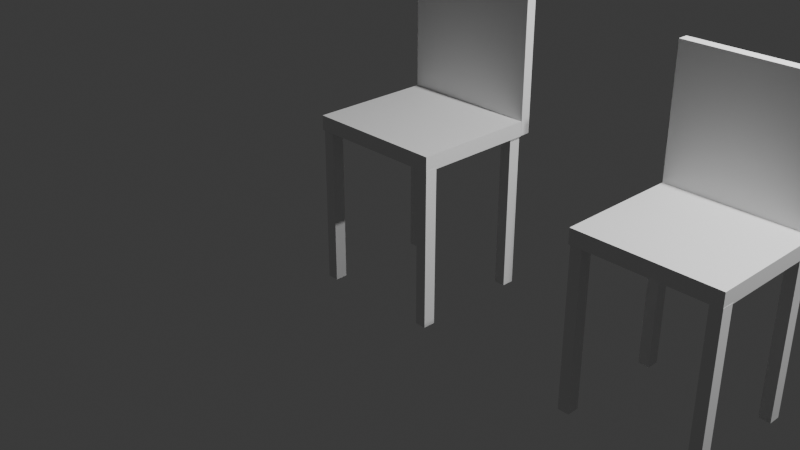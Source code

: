 # Source: Untitledsandalye.blend  (saved by Blender 4.5.90; exported with 4.5.12 LTS)
import bpy
from mathutils import Matrix  # noqa: F401  (used for matrix-valued properties, if any)

bpy.ops.wm.read_factory_settings(use_empty=True)
scene = bpy.context.scene
scene.name = 'Scene'

# ---- collections
col_collection = bpy.data.collections.new('Collection'); scene.collection.children.link(col_collection)

# ---- materials (node trees are filled in below, after node groups)
mat_material = bpy.data.materials.new('Material')
mat_material.alpha_threshold = 0.0
mat_material.roughness = 0.5
mat_material.line_color = (0.0, 0.0, 0.0, 1.0)

# ---- material node trees
mat_material.use_nodes = True; mat_material.node_tree.nodes.clear()
_N = mat_material.node_tree.nodes; _L = mat_material.node_tree.links
n0 = _N.new('ShaderNodeOutputMaterial'); n0.name = 'Material Output'; n0.location = (200, 100)
n1 = _N.new('ShaderNodeBsdfPrincipled'); n1.name = 'Principled BSDF'; n1.location = (-200, 100)
n1.inputs[3].default_value = 1.45
_L.new(n1.outputs[0], n0.inputs[0])
n0.is_active_output = True

# ---- world
world_world = bpy.data.worlds.new('World'); scene.world = world_world
world_world.use_nodes = True; world_world.node_tree.nodes.clear()
_N = world_world.node_tree.nodes; _L = world_world.node_tree.links
n0 = _N.new('ShaderNodeOutputWorld'); n0.name = 'World Output'; n0.location = (200, 100)
n1 = _N.new('ShaderNodeBackground'); n1.name = 'Background'; n1.location = (-200, 100)
n1.inputs[0].default_value = (0.05088, 0.05088, 0.05088, 1.0)
_L.new(n1.outputs[0], n0.inputs[0])
n0.is_active_output = True
world_world.color = (0.05088, 0.05088, 0.05088)
world_world.sun_shadow_jitter_overblur = 0.0

# ---- cameras
cam_camera = bpy.data.cameras.new('Camera')
cam_camera.clip_end = 100.0
cam_camera.ortho_scale = 7.314
cam_camera_001 = bpy.data.cameras.new('Camera.001')
cam_camera_001.clip_end = 100.0
cam_camera_001.ortho_scale = 7.314

# ---- lights
light_light = bpy.data.lights.new('Light', 'POINT')
light_light.energy = 1000.0
light_light.shadow_soft_size = 0.1
light_light_001 = bpy.data.lights.new('Light.001', 'POINT')
light_light_001.energy = 1000.0
light_light_001.shadow_soft_size = 0.1

# ---- meshes
me_cube = bpy.data.meshes.new('Cube')
me_cube.from_pydata([(1.0, 1.0, 1.0), (1.0, 1.0, -1.0), (1.0, -1.0, 1.0), (1.0, -1.0, -1.0), (-1.0, 1.0, 1.0), (-1.0, 1.0, -1.0), (-1.0, -1.0, 1.0), (-1.0, -1.0, -1.0)], [], [(0, 4, 6, 2), (3, 2, 6, 7), (7, 6, 4, 5), (5, 1, 3, 7), (1, 0, 2, 3), (5, 4, 0, 1)])
_uv = me_cube.uv_layers.new(name='UVMap')
_uv.uv.foreach_set('vector', [0.625, 0.5, 0.875, 0.5, 0.875, 0.75, 0.625, 0.75, 0.375, 0.75, 0.625, 0.75, 0.625, 1.0, 0.375, 1.0, 0.375, 0.0, 0.625, 0.0, 0.625, 0.25, 0.375, 0.25, 0.125, 0.5, 0.375, 0.5, 0.375, 0.75, 0.125, 0.75, 0.375, 0.5, 0.625, 0.5, 0.625, 0.75, 0.375, 0.75, 0.375, 0.25, 0.625, 0.25, 0.625, 0.5, 0.375, 0.5])
me_cube.materials.append(mat_material)
me_cube.use_mirror_vertex_groups = False
me_cube.update()
me_cube_001 = bpy.data.meshes.new('Cube.001')
me_cube_001.from_pydata([(-1.0, -1.0, -1.0), (-1.0, -1.0, 1.0), (-1.0, 1.0, -1.0), (-1.0, 1.0, 1.0), (1.0, -1.0, -1.0), (1.0, -1.0, 1.0), (1.0, 1.0, -1.0), (1.0, 1.0, 1.0)], [], [(0, 1, 3, 2), (2, 3, 7, 6), (6, 7, 5, 4), (4, 5, 1, 0), (2, 6, 4, 0), (7, 3, 1, 5)])
_uv = me_cube_001.uv_layers.new(name='UVMap')
_uv.uv.foreach_set('vector', [0.375, 0.0, 0.625, 0.0, 0.625, 0.25, 0.375, 0.25, 0.375, 0.25, 0.625, 0.25, 0.625, 0.5, 0.375, 0.5, 0.375, 0.5, 0.625, 0.5, 0.625, 0.75, 0.375, 0.75, 0.375, 0.75, 0.625, 0.75, 0.625, 1.0, 0.375, 1.0, 0.125, 0.5, 0.375, 0.5, 0.375, 0.75, 0.125, 0.75, 0.625, 0.5, 0.875, 0.5, 0.875, 0.75, 0.625, 0.75])
me_cube_001.update()
me_cube_002 = bpy.data.meshes.new('Cube.002')
me_cube_002.from_pydata([(-1.0, -1.0, -1.0), (-1.0, -1.0, 1.0), (-1.0, 1.0, -1.0), (-1.0, 1.0, 1.0), (1.0, -1.0, -1.0), (1.0, -1.0, 1.0), (1.0, 1.0, -1.0), (1.0, 1.0, 1.0)], [], [(0, 1, 3, 2), (2, 3, 7, 6), (6, 7, 5, 4), (4, 5, 1, 0), (2, 6, 4, 0), (7, 3, 1, 5)])
_uv = me_cube_002.uv_layers.new(name='UVMap')
_uv.uv.foreach_set('vector', [0.375, 0.0, 0.625, 0.0, 0.625, 0.25, 0.375, 0.25, 0.375, 0.25, 0.625, 0.25, 0.625, 0.5, 0.375, 0.5, 0.375, 0.5, 0.625, 0.5, 0.625, 0.75, 0.375, 0.75, 0.375, 0.75, 0.625, 0.75, 0.625, 1.0, 0.375, 1.0, 0.125, 0.5, 0.375, 0.5, 0.375, 0.75, 0.125, 0.75, 0.625, 0.5, 0.875, 0.5, 0.875, 0.75, 0.625, 0.75])
me_cube_002.update()
me_cube_003 = bpy.data.meshes.new('Cube.003')
me_cube_003.from_pydata([(-1.0, -1.0, -1.0), (-1.0, -1.0, 1.0), (-1.0, 1.0, -1.0), (-1.0, 1.0, 1.0), (1.0, -1.0, -1.0), (1.0, -1.0, 1.0), (1.0, 1.0, -1.0), (1.0, 1.0, 1.0)], [], [(0, 1, 3, 2), (2, 3, 7, 6), (6, 7, 5, 4), (4, 5, 1, 0), (2, 6, 4, 0), (7, 3, 1, 5)])
_uv = me_cube_003.uv_layers.new(name='UVMap')
_uv.uv.foreach_set('vector', [0.375, 0.0, 0.625, 0.0, 0.625, 0.25, 0.375, 0.25, 0.375, 0.25, 0.625, 0.25, 0.625, 0.5, 0.375, 0.5, 0.375, 0.5, 0.625, 0.5, 0.625, 0.75, 0.375, 0.75, 0.375, 0.75, 0.625, 0.75, 0.625, 1.0, 0.375, 1.0, 0.125, 0.5, 0.375, 0.5, 0.375, 0.75, 0.125, 0.75, 0.625, 0.5, 0.875, 0.5, 0.875, 0.75, 0.625, 0.75])
me_cube_003.update()
me_cube_004 = bpy.data.meshes.new('Cube.004')
me_cube_004.from_pydata([(-1.0, -1.0, -1.0), (-1.0, -1.0, 1.0), (-1.0, 1.0, -1.0), (-1.0, 1.0, 1.0), (1.0, -1.0, -1.0), (1.0, -1.0, 1.0), (1.0, 1.0, -1.0), (1.0, 1.0, 1.0)], [], [(0, 1, 3, 2), (2, 3, 7, 6), (6, 7, 5, 4), (4, 5, 1, 0), (2, 6, 4, 0), (7, 3, 1, 5)])
_uv = me_cube_004.uv_layers.new(name='UVMap')
_uv.uv.foreach_set('vector', [0.375, 0.0, 0.625, 0.0, 0.625, 0.25, 0.375, 0.25, 0.375, 0.25, 0.625, 0.25, 0.625, 0.5, 0.375, 0.5, 0.375, 0.5, 0.625, 0.5, 0.625, 0.75, 0.375, 0.75, 0.375, 0.75, 0.625, 0.75, 0.625, 1.0, 0.375, 1.0, 0.125, 0.5, 0.375, 0.5, 0.375, 0.75, 0.125, 0.75, 0.625, 0.5, 0.875, 0.5, 0.875, 0.75, 0.625, 0.75])
me_cube_004.update()
me_cube_005 = bpy.data.meshes.new('Cube.005')
me_cube_005.from_pydata([(-1.0, -1.0, -1.0), (-1.0, -1.0, 1.0), (-1.0, 1.0, -1.0), (-1.0, 1.0, 1.0), (1.0, -1.0, 1.0), (1.0, 1.0, 1.0), (0.9834, 1.0, -1.0), (1.0, 1.0, -0.9834), (1.0, 0.9834, -1.0), (0.9951, 1.0, -0.9951), (0.9972, 0.9972, -0.9972), (1.0, 0.9951, -0.9951), (0.9951, 0.9951, -1.0), (0.9951, 0.9951, -1.0), (0.9834, 1.0, -1.0), (0.9951, 1.0, -0.9951), (1.0, 1.0, -0.9834), (1.0, 0.9951, -0.9951), (0.9951, 0.9951, -1.0), (0.9834, 1.0, -1.0), (0.9951, 1.0, -0.9951), (1.0, 1.0, -0.9834), (1.0, 0.9951, -0.9951), (1.0, 0.9834, -1.0), (1.0, -1.0, -0.9998), (1.0, -1.0, -0.9998), (1.0, -1.0, -0.9998), (1.0, -1.0, -0.9998), (1.0, -1.0, -0.9998), (1.0, -1.0, -0.9998), (0.9998, -1.0, -1.0), (0.9998, -1.0, -1.0), (0.9998, -1.0, -1.0), (0.9998, -1.0, -1.0), (0.9998, -1.0, -1.0), (0.9998, -1.0, -1.0), (0.9998, -1.0, -1.0), (1.0, -0.9998, -1.0), (1.0, -0.9998, -1.0), (1.0, -0.9998, -1.0), (1.0, -0.9998, -1.0), (1.0, -0.9998, -1.0), (1.0, -0.9998, -1.0), (1.0, -0.9998, -1.0), (0.9999, -1.0, -1.0), (1.0, -1.0, -1.0), (1.0, -1.0, -0.9999), (1.0, -1.0, -1.0), (1.0, -1.0, -1.0), (1.0, -1.0, -1.0), (1.0, -1.0, -1.0), (1.0, -1.0, -1.0), (1.0, -1.0, -1.0), (1.0, -1.0, -1.0), (1.0, -1.0, -1.0), (1.0, -1.0, -1.0), (1.0, -1.0, -1.0), (1.0, -1.0, -1.0), (1.0, -0.9999, -1.0), (1.0, -1.0, -1.0), (0.9999, -1.0, -1.0), (1.0, -1.0, -1.0), (1.0, -1.0, -1.0), (1.0, -1.0, -1.0), (1.0, -1.0, -1.0), (1.0, -1.0, -0.9999), (1.0, -1.0, -1.0), (1.0, -0.9999, -1.0), (1.0, -1.0, -1.0), (1.0, -1.0, -1.0), (1.0, -1.0, -1.0), (1.0, -1.0, -1.0), (1.0, 0.9836, -0.9999), (1.0, 0.9836, -0.9999), (1.0, 0.9836, -0.9999), (1.0, 0.9836, -0.9999), (1.0, 0.9836, -0.9999), (1.0, 0.9836, -0.9999), (1.0, 0.9836, -0.9999), (1.0, 0.9833, -1.0), (1.0, 0.9833, -1.0), (1.0, 0.9833, -1.0), (1.0, 0.9833, -1.0), (1.0, 0.9833, -1.0), (1.0, 0.9833, -1.0), (1.0, 0.9833, -1.0), (0.9999, 0.9836, -1.0), (0.9999, 0.9836, -1.0), (0.9999, 0.9836, -1.0), (0.9999, 0.9836, -1.0), (0.9999, 0.9836, -1.0), (0.9999, 0.9836, -1.0), (0.9999, 0.9836, -1.0), (1.0, 0.9834, -1.0), (1.0, 0.9834, -1.0), (1.0, 0.9834, -1.0), (1.0, 0.9834, -1.0), (1.0, 0.9834, -1.0), (1.0, 0.9834, -1.0), (1.0, 0.9834, -1.0), (1.0, 0.9834, -1.0), (1.0, 0.9834, -1.0), (1.0, 0.9834, -1.0), (1.0, 0.9834, -1.0), (1.0, 0.9834, -1.0), (1.0, 0.9834, -1.0), (1.0, 0.9834, -1.0), (1.0, 0.9835, -1.0), (1.0, 0.9835, -1.0), (1.0, 0.9835, -1.0), (1.0, 0.9835, -1.0), (1.0, 0.9835, -1.0), (1.0, 0.9835, -1.0), (1.0, 0.9835, -1.0), (1.0, 0.9835, -1.0), (1.0, 0.9835, -1.0), (1.0, 0.9834, -1.0), (1.0, 0.9834, -1.0), (1.0, 0.9834, -1.0), (1.0, 0.9834, -1.0), (1.0, 0.9834, -1.0), (1.0, 0.9834, -1.0), (1.0, 0.9834, -1.0), (1.0, 0.9835, -1.0), (1.0, 0.9835, -1.0), (1.0, 0.9835, -1.0), (1.0, 0.9835, -1.0), (1.0, 0.9835, -1.0), (1.0, 0.9835, -1.0), (1.0, 0.9835, -1.0), (1.0, 0.9835, -1.0), (1.0, 0.9835, -1.0), (1.0, 0.9835, -1.0), (1.0, 0.9835, -1.0), (1.0, 0.9835, -1.0), (1.0, 0.9835, -1.0), (1.0, 0.9835, -1.0), (1.0, -1.0, -0.9999), (1.0, -1.0, -0.9998), (1.0, -1.0, -0.9998), (1.0, -1.0, -0.9998), (1.0, -1.0, -0.9998), (1.0, -1.0, -0.9998), (1.0, -1.0, -0.9998)], [], [(0, 1, 3, 2), (5, 3, 1, 4), (6, 20, 10, 18), (7, 22, 10, 20), (8, 18, 10, 22), (2, 3, 5, 16, 15, 14), (19, 12, 13, 14), (9, 19, 14, 15), (21, 9, 15, 16), (11, 21, 16, 17), (6, 18, 12, 19), (20, 6, 19, 9), (7, 20, 9, 21), (22, 7, 21, 11), (8, 22, 11, 23), (18, 8, 23, 12), (25, 29, 28, 27), (30, 33, 34, 36), (31, 35, 34, 33), (32, 36, 34, 35), (37, 40, 41, 43), (38, 42, 41, 40), (39, 43, 41, 42), (44, 47, 48, 50), (45, 49, 48, 47), (46, 50, 48, 49), (51, 54, 55, 57), (52, 56, 55, 54), (53, 57, 55, 56), (58, 61, 62, 64), (59, 63, 62, 61), (60, 64, 62, 63), (65, 68, 69, 71), (66, 70, 69, 68), (67, 71, 69, 70), (72, 75, 76, 78), (73, 77, 76, 75), (74, 78, 76, 77), (79, 82, 83, 85), (80, 84, 83, 82), (81, 85, 83, 84), (86, 89, 90, 92), (87, 91, 90, 89), (88, 92, 90, 91), (93, 96, 97, 99), (94, 98, 97, 96), (95, 99, 97, 98), (100, 103, 104, 106), (101, 105, 104, 103), (102, 106, 104, 105), (107, 111, 112, 115), (108, 113, 112, 111), (109, 114, 112, 113), (110, 115, 112, 114), (116, 119, 120, 122), (117, 121, 120, 119), (118, 122, 120, 121), (123, 126, 127, 129), (124, 128, 127, 126), (125, 129, 127, 128), (130, 133, 134, 136), (131, 135, 134, 133), (132, 136, 134, 135), (26, 29, 25, 46, 49, 45, 53, 56, 52, 66, 68, 65), (30, 36, 32, 44, 50, 46, 25, 27, 24, 4, 1, 0), (32, 35, 31, 60, 63, 59, 51, 57, 53, 45, 47, 44), (2, 14, 13, 86, 92, 88, 116, 122, 118, 80, 82, 79, 37, 43, 39, 58, 64, 60, 31, 33, 30, 0), (39, 42, 38, 67, 70, 66, 52, 54, 51, 59, 61, 58), (23, 11, 17, 72, 78, 74, 130, 136, 132, 94, 96, 93), (74, 77, 73, 102, 105, 101, 110, 114, 109, 131, 133, 130), (81, 84, 80, 118, 121, 117, 107, 115, 110, 101, 103, 100), (88, 91, 87, 125, 128, 124, 108, 111, 107, 117, 119, 116), (12, 23, 93, 99, 95, 123, 129, 125, 87, 89, 86, 13), (95, 98, 94, 132, 135, 131, 109, 113, 108, 124, 126, 123), (137, 140, 141, 143), (138, 142, 141, 140), (139, 143, 141, 142), (79, 85, 81, 100, 106, 102, 73, 75, 72, 17, 16, 5, 4, 24, 137, 143, 139, 26, 65, 71, 67, 38, 40, 37), (24, 27, 28, 138, 140, 137), (26, 139, 142, 138, 28, 29)])
_uv = me_cube_005.uv_layers.new(name='UVMap')
_uv.uv.foreach_set('vector', [0.375, 0.0, 0.625, 0.0, 0.625, 0.25, 0.375, 0.25, 0.625, 0.5, 0.875, 0.5, 0.875, 0.75, 0.625, 0.75, 0.374, 0.499, 0.3756, 0.4994, 0.3751, 0.5, 0.3744, 0.5006, 0.3771, 0.5, 0.3756, 0.5006, 0.3751, 0.5, 0.3756, 0.4994, 0.375, 0.5021, 0.3744, 0.5006, 0.3751, 0.5, 0.3756, 0.5006, 0.375, 0.25, 0.625, 0.25, 0.625, 0.5, 0.3771, 0.5, 0.3756, 0.4994, 0.374, 0.499, 0.374, 0.499, 0.3744, 0.5006, 0.3744, 0.5006, 0.374, 0.499, 0.3756, 0.4994, 0.374, 0.499, 0.374, 0.499, 0.3756, 0.4994, 0.3771, 0.5, 0.3756, 0.4994, 0.3756, 0.4994, 0.3771, 0.5, 0.3756, 0.5006, 0.3771, 0.5, 0.3771, 0.5, 0.3756, 0.5006, 0.374, 0.499, 0.3744, 0.5006, 0.3744, 0.5006, 0.374, 0.499, 0.3756, 0.4994, 0.374, 0.499, 0.374, 0.499, 0.3756, 0.4994, 0.3771, 0.5, 0.3756, 0.4994, 0.3756, 0.4994, 0.3771, 0.5, 0.3756, 0.5006, 0.3771, 0.5, 0.3771, 0.5, 0.3756, 0.5006, 0.375, 0.5021, 0.3756, 0.5006, 0.3756, 0.5006, 0.375, 0.5021, 0.3744, 0.5006, 0.375, 0.5021, 0.375, 0.5021, 0.3744, 0.5006, 0.375, 0.75, 0.375, 0.75, 0.375, 0.75, 0.375, 0.75, 0.375, 0.75, 0.375, 0.75, 0.375, 0.75, 0.375, 0.75, 0.375, 0.75, 0.375, 0.75, 0.375, 0.75, 0.375, 0.75, 0.375, 0.75, 0.375, 0.75, 0.375, 0.75, 0.375, 0.75, 0.375, 0.75, 0.375, 0.75, 0.375, 0.75, 0.375, 0.75, 0.375, 0.75, 0.375, 0.75, 0.375, 0.75, 0.375, 0.75, 0.375, 0.75, 0.375, 0.75, 0.375, 0.75, 0.375, 0.75, 0.375, 0.75, 0.375, 0.75, 0.375, 0.75, 0.375, 0.75, 0.375, 0.75, 0.375, 0.75, 0.375, 0.75, 0.375, 0.75, 0.375, 0.75, 0.375, 0.75, 0.375, 0.75, 0.375, 0.75, 0.375, 0.75, 0.375, 0.75, 0.375, 0.75, 0.375, 0.75, 0.375, 0.75, 0.375, 0.75, 0.375, 0.75, 0.375, 0.75, 0.375, 0.75, 0.375, 0.75, 0.375, 0.75, 0.375, 0.75, 0.375, 0.75, 0.375, 0.75, 0.375, 0.75, 0.375, 0.75, 0.375, 0.75, 0.375, 0.75, 0.375, 0.75, 0.375, 0.75, 0.375, 0.75, 0.375, 0.75, 0.375, 0.75, 0.375, 0.75, 0.375, 0.75, 0.375, 0.75, 0.375, 0.75, 0.375, 0.75, 0.375, 0.75, 0.375, 0.75, 0.375, 0.75, 0.375, 0.75, 0.375, 0.75, 0.375, 0.75, 0.375, 0.75, 0.375, 0.75, 0.375, 0.5021, 0.375, 0.5021, 0.375, 0.5021, 0.375, 0.5021, 0.375, 0.5021, 0.375, 0.5021, 0.375, 0.5021, 0.375, 0.5021, 0.375, 0.5021, 0.375, 0.5021, 0.375, 0.5021, 0.375, 0.5021, 0.375, 0.5021, 0.375, 0.5021, 0.375, 0.5021, 0.375, 0.5021, 0.375, 0.5021, 0.375, 0.5021, 0.375, 0.5021, 0.375, 0.5021, 0.375, 0.5021, 0.375, 0.5021, 0.375, 0.5021, 0.375, 0.5021, 0.375, 0.5021, 0.375, 0.5021, 0.375, 0.5021, 0.375, 0.5021, 0.375, 0.5021, 0.375, 0.5021, 0.375, 0.5021, 0.375, 0.5021, 0.375, 0.5021, 0.375, 0.5021, 0.375, 0.5021, 0.375, 0.5021, 0.375, 0.5021, 0.375, 0.5021, 0.375, 0.5021, 0.375, 0.5021, 0.375, 0.5021, 0.375, 0.5021, 0.375, 0.5021, 0.375, 0.5021, 0.375, 0.502, 0.375, 0.5021, 0.375, 0.5021, 0.375, 0.5021, 0.375, 0.5021, 0.375, 0.5021, 0.375, 0.5021, 0.375, 0.5021, 0.375, 0.5021, 0.375, 0.5021, 0.375, 0.5021, 0.375, 0.5021, 0.375, 0.5021, 0.375, 0.5021, 0.375, 0.5021, 0.375, 0.5021, 0.375, 0.5021, 0.375, 0.5021, 0.375, 0.5021, 0.375, 0.5021, 0.375, 0.5021, 0.375, 0.5021, 0.375, 0.5021, 0.375, 0.5021, 0.375, 0.5021, 0.375, 0.5021, 0.375, 0.5021, 0.375, 0.5021, 0.375, 0.5021, 0.375, 0.5021, 0.375, 0.5021, 0.375, 0.5021, 0.375, 0.5021, 0.375, 0.5021, 0.375, 0.5021, 0.375, 0.5021, 0.375, 0.5021, 0.375, 0.5021, 0.375, 0.5021, 0.375, 0.5021, 0.375, 0.5021, 0.375, 0.5021, 0.375, 0.5021, 0.375, 0.5021, 0.375, 0.5021, 0.375, 0.5021, 0.375, 0.5021, 0.375, 0.5021, 0.375, 0.5021, 0.375, 0.5021, 0.375, 0.5021, 0.375, 0.5021, 0.375, 0.5021, 0.375, 0.5021, 0.375, 0.5021, 0.375, 0.5021, 0.375, 0.5021, 0.375, 0.5021, 0.375, 0.5021, 0.375, 0.5021, 0.375, 0.5021, 0.375, 0.5021, 0.375, 0.5021, 0.375, 0.5021, 0.375, 0.5021, 0.375, 0.5021, 0.375, 0.5021, 0.375, 0.5021, 0.375, 0.75, 0.375, 0.75, 0.375, 0.75, 0.375, 0.75, 0.375, 0.75, 0.375, 0.75, 0.375, 0.75, 0.375, 0.75, 0.375, 0.75, 0.375, 0.75, 0.375, 0.75, 0.375, 0.75, 0.375, 0.75, 0.375, 0.75, 0.375, 0.75, 0.375, 0.75, 0.375, 0.75, 0.375, 0.75, 0.375, 0.75, 0.375, 0.75, 0.375, 0.75, 0.625, 0.75, 0.625, 1.0, 0.375, 1.0, 0.375, 0.75, 0.375, 0.75, 0.375, 0.75, 0.375, 0.75, 0.375, 0.75, 0.375, 0.75, 0.375, 0.75, 0.375, 0.75, 0.375, 0.75, 0.375, 0.75, 0.375, 0.75, 0.375, 0.75, 0.125, 0.5, 0.374, 0.499, 0.3744, 0.5006, 0.375, 0.5021, 0.375, 0.5021, 0.375, 0.5021, 0.375, 0.5021, 0.375, 0.5021, 0.375, 0.5021, 0.375, 0.5021, 0.375, 0.5021, 0.375, 0.5021, 0.375, 0.75, 0.375, 0.75, 0.375, 0.75, 0.375, 0.75, 0.375, 0.75, 0.375, 0.75, 0.375, 0.75, 0.375, 0.75, 0.375, 0.75, 0.125, 0.75, 0.375, 0.75, 0.375, 0.75, 0.375, 0.75, 0.375, 0.75, 0.375, 0.75, 0.375, 0.75, 0.375, 0.75, 0.375, 0.75, 0.375, 0.75, 0.375, 0.75, 0.375, 0.75, 0.375, 0.75, 0.375, 0.5021, 0.3756, 0.5006, 0.3756, 0.5006, 0.375, 0.5021, 0.375, 0.5021, 0.375, 0.5021, 0.375, 0.5021, 0.375, 0.5021, 0.375, 0.5021, 0.375, 0.5021, 0.375, 0.5021, 0.375, 0.5021, 0.375, 0.5021, 0.375, 0.5021, 0.375, 0.5021, 0.375, 0.5021, 0.375, 0.5021, 0.375, 0.5021, 0.375, 0.5021, 0.375, 0.5021, 0.375, 0.5021, 0.375, 0.5021, 0.375, 0.5021, 0.375, 0.5021, 0.375, 0.5021, 0.375, 0.5021, 0.375, 0.5021, 0.375, 0.5021, 0.375, 0.5021, 0.375, 0.5021, 0.375, 0.5021, 0.375, 0.5021, 0.375, 0.5021, 0.375, 0.5021, 0.375, 0.5021, 0.375, 0.5021, 0.375, 0.5021, 0.375, 0.5021, 0.375, 0.5021, 0.375, 0.5021, 0.375, 0.5021, 0.375, 0.5021, 0.375, 0.5021, 0.375, 0.5021, 0.375, 0.5021, 0.375, 0.5021, 0.375, 0.5021, 0.375, 0.5021, 0.3744, 0.5006, 0.375, 0.5021, 0.375, 0.5021, 0.375, 0.5021, 0.375, 0.502, 0.375, 0.5021, 0.375, 0.5021, 0.375, 0.5021, 0.375, 0.5021, 0.375, 0.5021, 0.375, 0.5021, 0.3744, 0.5006, 0.375, 0.502, 0.375, 0.5021, 0.375, 0.5021, 0.375, 0.5021, 0.375, 0.5021, 0.375, 0.5021, 0.375, 0.5021, 0.375, 0.5021, 0.375, 0.5021, 0.375, 0.5021, 0.375, 0.5021, 0.375, 0.5021, 0.375, 0.75, 0.375, 0.75, 0.375, 0.75, 0.375, 0.75, 0.375, 0.75, 0.375, 0.75, 0.375, 0.75, 0.375, 0.75, 0.375, 0.75, 0.375, 0.75, 0.375, 0.75, 0.375, 0.75, 0.375, 0.5021, 0.375, 0.5021, 0.375, 0.5021, 0.375, 0.5021, 0.375, 0.5021, 0.375, 0.5021, 0.375, 0.5021, 0.375, 0.5021, 0.375, 0.5021, 0.3756, 0.5006, 0.3771, 0.5, 0.625, 0.5, 0.625, 0.75, 0.375, 0.75, 0.375, 0.75, 0.375, 0.75, 0.375, 0.75, 0.375, 0.75, 0.375, 0.75, 0.375, 0.75, 0.375, 0.75, 0.375, 0.75, 0.375, 0.75, 0.375, 0.75, 0.375, 0.75, 0.375, 0.75, 0.375, 0.75, 0.375, 0.75, 0.375, 0.75, 0.375, 0.75, 0.375, 0.75, 0.375, 0.75, 0.375, 0.75, 0.375, 0.75, 0.375, 0.75, 0.375, 0.75])
me_cube_005.update()
me_cube_006 = bpy.data.meshes.new('Cube.006')
me_cube_006.from_pydata([(1.0, 1.0, 1.0), (1.0, 1.0, -1.0), (1.0, -1.0, 1.0), (1.0, -1.0, -1.0), (-1.0, 1.0, 1.0), (-1.0, 1.0, -1.0), (-1.0, -1.0, 1.0), (-1.0, -1.0, -1.0)], [], [(0, 4, 6, 2), (3, 2, 6, 7), (7, 6, 4, 5), (5, 1, 3, 7), (1, 0, 2, 3), (5, 4, 0, 1)])
_uv = me_cube_006.uv_layers.new(name='UVMap')
_uv.uv.foreach_set('vector', [0.625, 0.5, 0.875, 0.5, 0.875, 0.75, 0.625, 0.75, 0.375, 0.75, 0.625, 0.75, 0.625, 1.0, 0.375, 1.0, 0.375, 0.0, 0.625, 0.0, 0.625, 0.25, 0.375, 0.25, 0.125, 0.5, 0.375, 0.5, 0.375, 0.75, 0.125, 0.75, 0.375, 0.5, 0.625, 0.5, 0.625, 0.75, 0.375, 0.75, 0.375, 0.25, 0.625, 0.25, 0.625, 0.5, 0.375, 0.5])
me_cube_006.materials.append(mat_material)
me_cube_006.use_mirror_vertex_groups = False
me_cube_006.update()
me_cube_007 = bpy.data.meshes.new('Cube.007')
me_cube_007.from_pydata([(-1.0, -1.0, -1.0), (-1.0, -1.0, 1.0), (-1.0, 1.0, -1.0), (-1.0, 1.0, 1.0), (1.0, -1.0, -1.0), (1.0, -1.0, 1.0), (1.0, 1.0, -1.0), (1.0, 1.0, 1.0)], [], [(0, 1, 3, 2), (2, 3, 7, 6), (6, 7, 5, 4), (4, 5, 1, 0), (2, 6, 4, 0), (7, 3, 1, 5)])
_uv = me_cube_007.uv_layers.new(name='UVMap')
_uv.uv.foreach_set('vector', [0.375, 0.0, 0.625, 0.0, 0.625, 0.25, 0.375, 0.25, 0.375, 0.25, 0.625, 0.25, 0.625, 0.5, 0.375, 0.5, 0.375, 0.5, 0.625, 0.5, 0.625, 0.75, 0.375, 0.75, 0.375, 0.75, 0.625, 0.75, 0.625, 1.0, 0.375, 1.0, 0.125, 0.5, 0.375, 0.5, 0.375, 0.75, 0.125, 0.75, 0.625, 0.5, 0.875, 0.5, 0.875, 0.75, 0.625, 0.75])
me_cube_007.update()
me_cube_008 = bpy.data.meshes.new('Cube.008')
me_cube_008.from_pydata([(-1.0, -1.0, -1.0), (-1.0, -1.0, 1.0), (-1.0, 1.0, -1.0), (-1.0, 1.0, 1.0), (1.0, -1.0, -1.0), (1.0, -1.0, 1.0), (1.0, 1.0, -1.0), (1.0, 1.0, 1.0)], [], [(0, 1, 3, 2), (2, 3, 7, 6), (6, 7, 5, 4), (4, 5, 1, 0), (2, 6, 4, 0), (7, 3, 1, 5)])
_uv = me_cube_008.uv_layers.new(name='UVMap')
_uv.uv.foreach_set('vector', [0.375, 0.0, 0.625, 0.0, 0.625, 0.25, 0.375, 0.25, 0.375, 0.25, 0.625, 0.25, 0.625, 0.5, 0.375, 0.5, 0.375, 0.5, 0.625, 0.5, 0.625, 0.75, 0.375, 0.75, 0.375, 0.75, 0.625, 0.75, 0.625, 1.0, 0.375, 1.0, 0.125, 0.5, 0.375, 0.5, 0.375, 0.75, 0.125, 0.75, 0.625, 0.5, 0.875, 0.5, 0.875, 0.75, 0.625, 0.75])
me_cube_008.update()
me_cube_009 = bpy.data.meshes.new('Cube.009')
me_cube_009.from_pydata([(-1.0, -1.0, -1.0), (-1.0, -1.0, 1.0), (-1.0, 1.0, -1.0), (-1.0, 1.0, 1.0), (1.0, -1.0, -1.0), (1.0, -1.0, 1.0), (1.0, 1.0, -1.0), (1.0, 1.0, 1.0)], [], [(0, 1, 3, 2), (2, 3, 7, 6), (6, 7, 5, 4), (4, 5, 1, 0), (2, 6, 4, 0), (7, 3, 1, 5)])
_uv = me_cube_009.uv_layers.new(name='UVMap')
_uv.uv.foreach_set('vector', [0.375, 0.0, 0.625, 0.0, 0.625, 0.25, 0.375, 0.25, 0.375, 0.25, 0.625, 0.25, 0.625, 0.5, 0.375, 0.5, 0.375, 0.5, 0.625, 0.5, 0.625, 0.75, 0.375, 0.75, 0.375, 0.75, 0.625, 0.75, 0.625, 1.0, 0.375, 1.0, 0.125, 0.5, 0.375, 0.5, 0.375, 0.75, 0.125, 0.75, 0.625, 0.5, 0.875, 0.5, 0.875, 0.75, 0.625, 0.75])
me_cube_009.update()
me_cube_010 = bpy.data.meshes.new('Cube.010')
me_cube_010.from_pydata([(-1.0, -1.0, -1.0), (-1.0, -1.0, 1.0), (-1.0, 1.0, -1.0), (-1.0, 1.0, 1.0), (1.0, -1.0, -1.0), (1.0, -1.0, 1.0), (1.0, 1.0, -1.0), (1.0, 1.0, 1.0)], [], [(0, 1, 3, 2), (2, 3, 7, 6), (6, 7, 5, 4), (4, 5, 1, 0), (2, 6, 4, 0), (7, 3, 1, 5)])
_uv = me_cube_010.uv_layers.new(name='UVMap')
_uv.uv.foreach_set('vector', [0.375, 0.0, 0.625, 0.0, 0.625, 0.25, 0.375, 0.25, 0.375, 0.25, 0.625, 0.25, 0.625, 0.5, 0.375, 0.5, 0.375, 0.5, 0.625, 0.5, 0.625, 0.75, 0.375, 0.75, 0.375, 0.75, 0.625, 0.75, 0.625, 1.0, 0.375, 1.0, 0.125, 0.5, 0.375, 0.5, 0.375, 0.75, 0.125, 0.75, 0.625, 0.5, 0.875, 0.5, 0.875, 0.75, 0.625, 0.75])
me_cube_010.update()
me_cube_011 = bpy.data.meshes.new('Cube.011')
me_cube_011.from_pydata([(-1.0, -1.0, -1.0), (-1.0, -1.0, 1.0), (-1.0, 1.0, -1.0), (-1.0, 1.0, 1.0), (1.0, -1.0, 1.0), (1.0, 1.0, 1.0), (0.9834, 1.0, -1.0), (1.0, 1.0, -0.9834), (1.0, 0.9834, -1.0), (0.9951, 1.0, -0.9951), (0.9972, 0.9972, -0.9972), (1.0, 0.9951, -0.9951), (0.9951, 0.9951, -1.0), (0.9951, 0.9951, -1.0), (0.9834, 1.0, -1.0), (0.9951, 1.0, -0.9951), (1.0, 1.0, -0.9834), (1.0, 0.9951, -0.9951), (0.9951, 0.9951, -1.0), (0.9834, 1.0, -1.0), (0.9951, 1.0, -0.9951), (1.0, 1.0, -0.9834), (1.0, 0.9951, -0.9951), (1.0, 0.9834, -1.0), (1.0, -1.0, -0.9998), (1.0, -1.0, -0.9998), (1.0, -1.0, -0.9998), (1.0, -1.0, -0.9998), (1.0, -1.0, -0.9998), (1.0, -1.0, -0.9998), (0.9998, -1.0, -1.0), (0.9998, -1.0, -1.0), (0.9998, -1.0, -1.0), (0.9998, -1.0, -1.0), (0.9998, -1.0, -1.0), (0.9998, -1.0, -1.0), (0.9998, -1.0, -1.0), (1.0, -0.9998, -1.0), (1.0, -0.9998, -1.0), (1.0, -0.9998, -1.0), (1.0, -0.9998, -1.0), (1.0, -0.9998, -1.0), (1.0, -0.9998, -1.0), (1.0, -0.9998, -1.0), (0.9999, -1.0, -1.0), (1.0, -1.0, -1.0), (1.0, -1.0, -0.9999), (1.0, -1.0, -1.0), (1.0, -1.0, -1.0), (1.0, -1.0, -1.0), (1.0, -1.0, -1.0), (1.0, -1.0, -1.0), (1.0, -1.0, -1.0), (1.0, -1.0, -1.0), (1.0, -1.0, -1.0), (1.0, -1.0, -1.0), (1.0, -1.0, -1.0), (1.0, -1.0, -1.0), (1.0, -0.9999, -1.0), (1.0, -1.0, -1.0), (0.9999, -1.0, -1.0), (1.0, -1.0, -1.0), (1.0, -1.0, -1.0), (1.0, -1.0, -1.0), (1.0, -1.0, -1.0), (1.0, -1.0, -0.9999), (1.0, -1.0, -1.0), (1.0, -0.9999, -1.0), (1.0, -1.0, -1.0), (1.0, -1.0, -1.0), (1.0, -1.0, -1.0), (1.0, -1.0, -1.0), (1.0, 0.9836, -0.9999), (1.0, 0.9836, -0.9999), (1.0, 0.9836, -0.9999), (1.0, 0.9836, -0.9999), (1.0, 0.9836, -0.9999), (1.0, 0.9836, -0.9999), (1.0, 0.9836, -0.9999), (1.0, 0.9833, -1.0), (1.0, 0.9833, -1.0), (1.0, 0.9833, -1.0), (1.0, 0.9833, -1.0), (1.0, 0.9833, -1.0), (1.0, 0.9833, -1.0), (1.0, 0.9833, -1.0), (0.9999, 0.9836, -1.0), (0.9999, 0.9836, -1.0), (0.9999, 0.9836, -1.0), (0.9999, 0.9836, -1.0), (0.9999, 0.9836, -1.0), (0.9999, 0.9836, -1.0), (0.9999, 0.9836, -1.0), (1.0, 0.9834, -1.0), (1.0, 0.9834, -1.0), (1.0, 0.9834, -1.0), (1.0, 0.9834, -1.0), (1.0, 0.9834, -1.0), (1.0, 0.9834, -1.0), (1.0, 0.9834, -1.0), (1.0, 0.9834, -1.0), (1.0, 0.9834, -1.0), (1.0, 0.9834, -1.0), (1.0, 0.9834, -1.0), (1.0, 0.9834, -1.0), (1.0, 0.9834, -1.0), (1.0, 0.9834, -1.0), (1.0, 0.9835, -1.0), (1.0, 0.9835, -1.0), (1.0, 0.9835, -1.0), (1.0, 0.9835, -1.0), (1.0, 0.9835, -1.0), (1.0, 0.9835, -1.0), (1.0, 0.9835, -1.0), (1.0, 0.9835, -1.0), (1.0, 0.9835, -1.0), (1.0, 0.9834, -1.0), (1.0, 0.9834, -1.0), (1.0, 0.9834, -1.0), (1.0, 0.9834, -1.0), (1.0, 0.9834, -1.0), (1.0, 0.9834, -1.0), (1.0, 0.9834, -1.0), (1.0, 0.9835, -1.0), (1.0, 0.9835, -1.0), (1.0, 0.9835, -1.0), (1.0, 0.9835, -1.0), (1.0, 0.9835, -1.0), (1.0, 0.9835, -1.0), (1.0, 0.9835, -1.0), (1.0, 0.9835, -1.0), (1.0, 0.9835, -1.0), (1.0, 0.9835, -1.0), (1.0, 0.9835, -1.0), (1.0, 0.9835, -1.0), (1.0, 0.9835, -1.0), (1.0, 0.9835, -1.0), (1.0, -1.0, -0.9999), (1.0, -1.0, -0.9998), (1.0, -1.0, -0.9998), (1.0, -1.0, -0.9998), (1.0, -1.0, -0.9998), (1.0, -1.0, -0.9998), (1.0, -1.0, -0.9998)], [], [(0, 1, 3, 2), (5, 3, 1, 4), (6, 20, 10, 18), (7, 22, 10, 20), (8, 18, 10, 22), (2, 3, 5, 16, 15, 14), (19, 12, 13, 14), (9, 19, 14, 15), (21, 9, 15, 16), (11, 21, 16, 17), (6, 18, 12, 19), (20, 6, 19, 9), (7, 20, 9, 21), (22, 7, 21, 11), (8, 22, 11, 23), (18, 8, 23, 12), (25, 29, 28, 27), (30, 33, 34, 36), (31, 35, 34, 33), (32, 36, 34, 35), (37, 40, 41, 43), (38, 42, 41, 40), (39, 43, 41, 42), (44, 47, 48, 50), (45, 49, 48, 47), (46, 50, 48, 49), (51, 54, 55, 57), (52, 56, 55, 54), (53, 57, 55, 56), (58, 61, 62, 64), (59, 63, 62, 61), (60, 64, 62, 63), (65, 68, 69, 71), (66, 70, 69, 68), (67, 71, 69, 70), (72, 75, 76, 78), (73, 77, 76, 75), (74, 78, 76, 77), (79, 82, 83, 85), (80, 84, 83, 82), (81, 85, 83, 84), (86, 89, 90, 92), (87, 91, 90, 89), (88, 92, 90, 91), (93, 96, 97, 99), (94, 98, 97, 96), (95, 99, 97, 98), (100, 103, 104, 106), (101, 105, 104, 103), (102, 106, 104, 105), (107, 111, 112, 115), (108, 113, 112, 111), (109, 114, 112, 113), (110, 115, 112, 114), (116, 119, 120, 122), (117, 121, 120, 119), (118, 122, 120, 121), (123, 126, 127, 129), (124, 128, 127, 126), (125, 129, 127, 128), (130, 133, 134, 136), (131, 135, 134, 133), (132, 136, 134, 135), (26, 29, 25, 46, 49, 45, 53, 56, 52, 66, 68, 65), (30, 36, 32, 44, 50, 46, 25, 27, 24, 4, 1, 0), (32, 35, 31, 60, 63, 59, 51, 57, 53, 45, 47, 44), (2, 14, 13, 86, 92, 88, 116, 122, 118, 80, 82, 79, 37, 43, 39, 58, 64, 60, 31, 33, 30, 0), (39, 42, 38, 67, 70, 66, 52, 54, 51, 59, 61, 58), (23, 11, 17, 72, 78, 74, 130, 136, 132, 94, 96, 93), (74, 77, 73, 102, 105, 101, 110, 114, 109, 131, 133, 130), (81, 84, 80, 118, 121, 117, 107, 115, 110, 101, 103, 100), (88, 91, 87, 125, 128, 124, 108, 111, 107, 117, 119, 116), (12, 23, 93, 99, 95, 123, 129, 125, 87, 89, 86, 13), (95, 98, 94, 132, 135, 131, 109, 113, 108, 124, 126, 123), (137, 140, 141, 143), (138, 142, 141, 140), (139, 143, 141, 142), (79, 85, 81, 100, 106, 102, 73, 75, 72, 17, 16, 5, 4, 24, 137, 143, 139, 26, 65, 71, 67, 38, 40, 37), (24, 27, 28, 138, 140, 137), (26, 139, 142, 138, 28, 29)])
_uv = me_cube_011.uv_layers.new(name='UVMap')
_uv.uv.foreach_set('vector', [0.375, 0.0, 0.625, 0.0, 0.625, 0.25, 0.375, 0.25, 0.625, 0.5, 0.875, 0.5, 0.875, 0.75, 0.625, 0.75, 0.374, 0.499, 0.3756, 0.4994, 0.3751, 0.5, 0.3744, 0.5006, 0.3771, 0.5, 0.3756, 0.5006, 0.3751, 0.5, 0.3756, 0.4994, 0.375, 0.5021, 0.3744, 0.5006, 0.3751, 0.5, 0.3756, 0.5006, 0.375, 0.25, 0.625, 0.25, 0.625, 0.5, 0.3771, 0.5, 0.3756, 0.4994, 0.374, 0.499, 0.374, 0.499, 0.3744, 0.5006, 0.3744, 0.5006, 0.374, 0.499, 0.3756, 0.4994, 0.374, 0.499, 0.374, 0.499, 0.3756, 0.4994, 0.3771, 0.5, 0.3756, 0.4994, 0.3756, 0.4994, 0.3771, 0.5, 0.3756, 0.5006, 0.3771, 0.5, 0.3771, 0.5, 0.3756, 0.5006, 0.374, 0.499, 0.3744, 0.5006, 0.3744, 0.5006, 0.374, 0.499, 0.3756, 0.4994, 0.374, 0.499, 0.374, 0.499, 0.3756, 0.4994, 0.3771, 0.5, 0.3756, 0.4994, 0.3756, 0.4994, 0.3771, 0.5, 0.3756, 0.5006, 0.3771, 0.5, 0.3771, 0.5, 0.3756, 0.5006, 0.375, 0.5021, 0.3756, 0.5006, 0.3756, 0.5006, 0.375, 0.5021, 0.3744, 0.5006, 0.375, 0.5021, 0.375, 0.5021, 0.3744, 0.5006, 0.375, 0.75, 0.375, 0.75, 0.375, 0.75, 0.375, 0.75, 0.375, 0.75, 0.375, 0.75, 0.375, 0.75, 0.375, 0.75, 0.375, 0.75, 0.375, 0.75, 0.375, 0.75, 0.375, 0.75, 0.375, 0.75, 0.375, 0.75, 0.375, 0.75, 0.375, 0.75, 0.375, 0.75, 0.375, 0.75, 0.375, 0.75, 0.375, 0.75, 0.375, 0.75, 0.375, 0.75, 0.375, 0.75, 0.375, 0.75, 0.375, 0.75, 0.375, 0.75, 0.375, 0.75, 0.375, 0.75, 0.375, 0.75, 0.375, 0.75, 0.375, 0.75, 0.375, 0.75, 0.375, 0.75, 0.375, 0.75, 0.375, 0.75, 0.375, 0.75, 0.375, 0.75, 0.375, 0.75, 0.375, 0.75, 0.375, 0.75, 0.375, 0.75, 0.375, 0.75, 0.375, 0.75, 0.375, 0.75, 0.375, 0.75, 0.375, 0.75, 0.375, 0.75, 0.375, 0.75, 0.375, 0.75, 0.375, 0.75, 0.375, 0.75, 0.375, 0.75, 0.375, 0.75, 0.375, 0.75, 0.375, 0.75, 0.375, 0.75, 0.375, 0.75, 0.375, 0.75, 0.375, 0.75, 0.375, 0.75, 0.375, 0.75, 0.375, 0.75, 0.375, 0.75, 0.375, 0.75, 0.375, 0.75, 0.375, 0.75, 0.375, 0.75, 0.375, 0.75, 0.375, 0.75, 0.375, 0.75, 0.375, 0.75, 0.375, 0.75, 0.375, 0.75, 0.375, 0.75, 0.375, 0.75, 0.375, 0.75, 0.375, 0.5021, 0.375, 0.5021, 0.375, 0.5021, 0.375, 0.5021, 0.375, 0.5021, 0.375, 0.5021, 0.375, 0.5021, 0.375, 0.5021, 0.375, 0.5021, 0.375, 0.5021, 0.375, 0.5021, 0.375, 0.5021, 0.375, 0.5021, 0.375, 0.5021, 0.375, 0.5021, 0.375, 0.5021, 0.375, 0.5021, 0.375, 0.5021, 0.375, 0.5021, 0.375, 0.5021, 0.375, 0.5021, 0.375, 0.5021, 0.375, 0.5021, 0.375, 0.5021, 0.375, 0.5021, 0.375, 0.5021, 0.375, 0.5021, 0.375, 0.5021, 0.375, 0.5021, 0.375, 0.5021, 0.375, 0.5021, 0.375, 0.5021, 0.375, 0.5021, 0.375, 0.5021, 0.375, 0.5021, 0.375, 0.5021, 0.375, 0.5021, 0.375, 0.5021, 0.375, 0.5021, 0.375, 0.5021, 0.375, 0.5021, 0.375, 0.5021, 0.375, 0.5021, 0.375, 0.5021, 0.375, 0.502, 0.375, 0.5021, 0.375, 0.5021, 0.375, 0.5021, 0.375, 0.5021, 0.375, 0.5021, 0.375, 0.5021, 0.375, 0.5021, 0.375, 0.5021, 0.375, 0.5021, 0.375, 0.5021, 0.375, 0.5021, 0.375, 0.5021, 0.375, 0.5021, 0.375, 0.5021, 0.375, 0.5021, 0.375, 0.5021, 0.375, 0.5021, 0.375, 0.5021, 0.375, 0.5021, 0.375, 0.5021, 0.375, 0.5021, 0.375, 0.5021, 0.375, 0.5021, 0.375, 0.5021, 0.375, 0.5021, 0.375, 0.5021, 0.375, 0.5021, 0.375, 0.5021, 0.375, 0.5021, 0.375, 0.5021, 0.375, 0.5021, 0.375, 0.5021, 0.375, 0.5021, 0.375, 0.5021, 0.375, 0.5021, 0.375, 0.5021, 0.375, 0.5021, 0.375, 0.5021, 0.375, 0.5021, 0.375, 0.5021, 0.375, 0.5021, 0.375, 0.5021, 0.375, 0.5021, 0.375, 0.5021, 0.375, 0.5021, 0.375, 0.5021, 0.375, 0.5021, 0.375, 0.5021, 0.375, 0.5021, 0.375, 0.5021, 0.375, 0.5021, 0.375, 0.5021, 0.375, 0.5021, 0.375, 0.5021, 0.375, 0.5021, 0.375, 0.5021, 0.375, 0.5021, 0.375, 0.5021, 0.375, 0.5021, 0.375, 0.5021, 0.375, 0.5021, 0.375, 0.5021, 0.375, 0.5021, 0.375, 0.5021, 0.375, 0.5021, 0.375, 0.5021, 0.375, 0.5021, 0.375, 0.75, 0.375, 0.75, 0.375, 0.75, 0.375, 0.75, 0.375, 0.75, 0.375, 0.75, 0.375, 0.75, 0.375, 0.75, 0.375, 0.75, 0.375, 0.75, 0.375, 0.75, 0.375, 0.75, 0.375, 0.75, 0.375, 0.75, 0.375, 0.75, 0.375, 0.75, 0.375, 0.75, 0.375, 0.75, 0.375, 0.75, 0.375, 0.75, 0.375, 0.75, 0.625, 0.75, 0.625, 1.0, 0.375, 1.0, 0.375, 0.75, 0.375, 0.75, 0.375, 0.75, 0.375, 0.75, 0.375, 0.75, 0.375, 0.75, 0.375, 0.75, 0.375, 0.75, 0.375, 0.75, 0.375, 0.75, 0.375, 0.75, 0.375, 0.75, 0.125, 0.5, 0.374, 0.499, 0.3744, 0.5006, 0.375, 0.5021, 0.375, 0.5021, 0.375, 0.5021, 0.375, 0.5021, 0.375, 0.5021, 0.375, 0.5021, 0.375, 0.5021, 0.375, 0.5021, 0.375, 0.5021, 0.375, 0.75, 0.375, 0.75, 0.375, 0.75, 0.375, 0.75, 0.375, 0.75, 0.375, 0.75, 0.375, 0.75, 0.375, 0.75, 0.375, 0.75, 0.125, 0.75, 0.375, 0.75, 0.375, 0.75, 0.375, 0.75, 0.375, 0.75, 0.375, 0.75, 0.375, 0.75, 0.375, 0.75, 0.375, 0.75, 0.375, 0.75, 0.375, 0.75, 0.375, 0.75, 0.375, 0.75, 0.375, 0.5021, 0.3756, 0.5006, 0.3756, 0.5006, 0.375, 0.5021, 0.375, 0.5021, 0.375, 0.5021, 0.375, 0.5021, 0.375, 0.5021, 0.375, 0.5021, 0.375, 0.5021, 0.375, 0.5021, 0.375, 0.5021, 0.375, 0.5021, 0.375, 0.5021, 0.375, 0.5021, 0.375, 0.5021, 0.375, 0.5021, 0.375, 0.5021, 0.375, 0.5021, 0.375, 0.5021, 0.375, 0.5021, 0.375, 0.5021, 0.375, 0.5021, 0.375, 0.5021, 0.375, 0.5021, 0.375, 0.5021, 0.375, 0.5021, 0.375, 0.5021, 0.375, 0.5021, 0.375, 0.5021, 0.375, 0.5021, 0.375, 0.5021, 0.375, 0.5021, 0.375, 0.5021, 0.375, 0.5021, 0.375, 0.5021, 0.375, 0.5021, 0.375, 0.5021, 0.375, 0.5021, 0.375, 0.5021, 0.375, 0.5021, 0.375, 0.5021, 0.375, 0.5021, 0.375, 0.5021, 0.375, 0.5021, 0.375, 0.5021, 0.375, 0.5021, 0.375, 0.5021, 0.3744, 0.5006, 0.375, 0.5021, 0.375, 0.5021, 0.375, 0.5021, 0.375, 0.502, 0.375, 0.5021, 0.375, 0.5021, 0.375, 0.5021, 0.375, 0.5021, 0.375, 0.5021, 0.375, 0.5021, 0.3744, 0.5006, 0.375, 0.502, 0.375, 0.5021, 0.375, 0.5021, 0.375, 0.5021, 0.375, 0.5021, 0.375, 0.5021, 0.375, 0.5021, 0.375, 0.5021, 0.375, 0.5021, 0.375, 0.5021, 0.375, 0.5021, 0.375, 0.5021, 0.375, 0.75, 0.375, 0.75, 0.375, 0.75, 0.375, 0.75, 0.375, 0.75, 0.375, 0.75, 0.375, 0.75, 0.375, 0.75, 0.375, 0.75, 0.375, 0.75, 0.375, 0.75, 0.375, 0.75, 0.375, 0.5021, 0.375, 0.5021, 0.375, 0.5021, 0.375, 0.5021, 0.375, 0.5021, 0.375, 0.5021, 0.375, 0.5021, 0.375, 0.5021, 0.375, 0.5021, 0.3756, 0.5006, 0.3771, 0.5, 0.625, 0.5, 0.625, 0.75, 0.375, 0.75, 0.375, 0.75, 0.375, 0.75, 0.375, 0.75, 0.375, 0.75, 0.375, 0.75, 0.375, 0.75, 0.375, 0.75, 0.375, 0.75, 0.375, 0.75, 0.375, 0.75, 0.375, 0.75, 0.375, 0.75, 0.375, 0.75, 0.375, 0.75, 0.375, 0.75, 0.375, 0.75, 0.375, 0.75, 0.375, 0.75, 0.375, 0.75, 0.375, 0.75, 0.375, 0.75, 0.375, 0.75])
me_cube_011.update()

# ---- objects
ob_cube = bpy.data.objects.new('Cube', me_cube)
ob_light = bpy.data.objects.new('Light', light_light)
ob_camera = bpy.data.objects.new('Camera', cam_camera)
ob_cube_001 = bpy.data.objects.new('Cube.001', me_cube_001)
ob_cube_002 = bpy.data.objects.new('Cube.002', me_cube_002)
ob_cube_003 = bpy.data.objects.new('Cube.003', me_cube_003)
ob_cube_004 = bpy.data.objects.new('Cube.004', me_cube_004)
ob_cube_005 = bpy.data.objects.new('Cube.005', me_cube_005)
ob_cube_006 = bpy.data.objects.new('Cube.006', me_cube_006)
ob_light_001 = bpy.data.objects.new('Light.001', light_light_001)
ob_camera_001 = bpy.data.objects.new('Camera.001', cam_camera_001)
ob_cube_007 = bpy.data.objects.new('Cube.007', me_cube_007)
ob_cube_008 = bpy.data.objects.new('Cube.008', me_cube_008)
ob_cube_009 = bpy.data.objects.new('Cube.009', me_cube_009)
ob_cube_010 = bpy.data.objects.new('Cube.010', me_cube_010)
ob_cube_011 = bpy.data.objects.new('Cube.011', me_cube_011)

# ---- transforms, parenting, visibility, modifiers, constraints
ob_cube.location = (0.04486, 0.2614, 0.9503)
ob_cube.scale = (0.732, 0.6547, 0.07718)
ob_cube.lock_rotations_4d = False
ob_cube.empty_display_type = 'ARROWS'
ob_cube.lineart.crease_threshold = 0.0
ob_light.location = (4.076, 1.005, 5.904)
ob_light.rotation_euler = (0.6503, 0.05522, 1.866)
ob_light.lock_rotations_4d = False
ob_light.empty_display_type = 'ARROWS'
ob_light.color = (0.0, 0.0, 0.0, 0.0)
ob_light.lineart.crease_threshold = 0.0
ob_camera.location = (7.359, -6.926, 4.958)
ob_camera.rotation_euler = (1.109, 0.0, 0.8149)
ob_camera.lock_rotations_4d = False
ob_camera.empty_display_type = 'ARROWS'
ob_camera.color = (0.0, 0.0, 0.0, 0.0)
ob_camera.display_type = 'WIRE'
ob_camera.lineart.crease_threshold = 0.0
ob_cube_001.location = (0.6955, 0.8469, 0.06575)
ob_cube_001.scale = (-0.05997, 0.06498, 0.8323)
ob_cube_002.location = (-0.6153, -0.3152, 0.04674)
ob_cube_002.scale = (-0.05997, 0.06498, 0.8323)
ob_cube_003.location = (0.7178, -0.3281, 0.05502)
ob_cube_003.scale = (-0.05997, 0.06498, 0.8323)
ob_cube_004.location = (-0.5727, 0.8369, 0.0381)
ob_cube_004.scale = (-0.05997, 0.06498, 0.8323)
ob_cube_005.location = (0.04768, 0.965, 1.619)
ob_cube_005.scale = (0.7317, -0.05472, 0.74)
ob_cube_006.location = (3.108, 0.3391, 0.7971)
ob_cube_006.scale = (0.732, 0.6547, 0.07718)
ob_cube_006.lock_rotations_4d = False
ob_cube_006.empty_display_type = 'ARROWS'
ob_cube_006.lineart.crease_threshold = 0.0
ob_light_001.location = (7.139, 1.083, 5.751)
ob_light_001.rotation_euler = (0.6503, 0.05522, 1.866)
ob_light_001.lock_rotations_4d = False
ob_light_001.empty_display_type = 'ARROWS'
ob_light_001.color = (0.0, 0.0, 0.0, 0.0)
ob_light_001.lineart.crease_threshold = 0.0
ob_camera_001.location = (10.42, -6.848, 4.805)
ob_camera_001.rotation_euler = (1.109, 0.0, 0.8149)
ob_camera_001.lock_rotations_4d = False
ob_camera_001.empty_display_type = 'ARROWS'
ob_camera_001.color = (0.0, 0.0, 0.0, 0.0)
ob_camera_001.display_type = 'WIRE'
ob_camera_001.lineart.crease_threshold = 0.0
ob_cube_007.location = (3.758, 0.9246, -0.08745)
ob_cube_007.scale = (-0.05997, 0.06498, 0.8323)
ob_cube_008.location = (2.448, -0.2375, -0.1065)
ob_cube_008.scale = (-0.05997, 0.06498, 0.8323)
ob_cube_009.location = (3.781, -0.2504, -0.09817)
ob_cube_009.scale = (-0.05997, 0.06498, 0.8323)
ob_cube_010.location = (2.49, 0.9146, -0.1151)
ob_cube_010.scale = (-0.05997, 0.06498, 0.8323)
ob_cube_011.location = (3.111, 1.043, 1.466)
ob_cube_011.scale = (0.7317, -0.05472, 0.74)

# ---- collection membership
col_collection.objects.link(ob_cube)
col_collection.objects.link(ob_light)
col_collection.objects.link(ob_camera)
col_collection.objects.link(ob_cube_001)
col_collection.objects.link(ob_cube_002)
col_collection.objects.link(ob_cube_003)
col_collection.objects.link(ob_cube_004)
col_collection.objects.link(ob_cube_005)
col_collection.objects.link(ob_cube_006)
col_collection.objects.link(ob_light_001)
col_collection.objects.link(ob_camera_001)
col_collection.objects.link(ob_cube_007)
col_collection.objects.link(ob_cube_008)
col_collection.objects.link(ob_cube_009)
col_collection.objects.link(ob_cube_010)
col_collection.objects.link(ob_cube_011)

# ---- scene / render settings (as saved in the file)
scene.camera = ob_camera
scene.frame_start = 1; scene.frame_end = 250; scene.frame_set(78)
scene.render.engine = 'BLENDER_EEVEE_NEXT'
bpy.context.view_layer.update()
